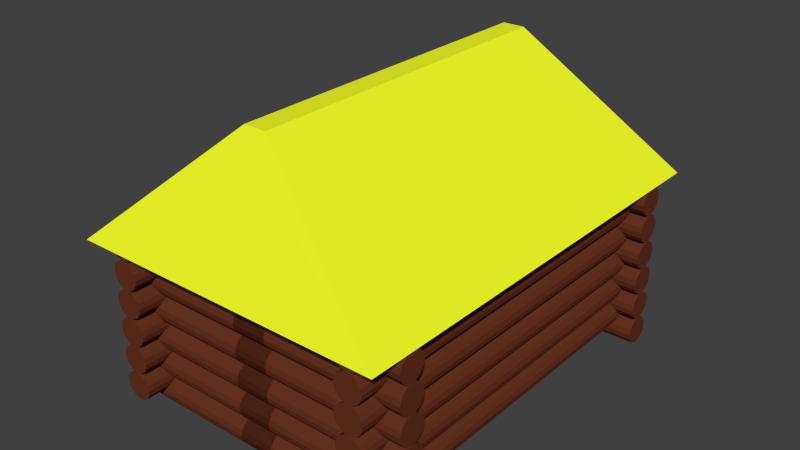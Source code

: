 # Source: hut01.blend  (saved by Blender 2.76.0; exported with 4.5.12 LTS)
import bpy
from mathutils import Matrix  # noqa: F401  (used for matrix-valued properties, if any)

bpy.ops.wm.read_factory_settings(use_empty=True)
scene = bpy.context.scene
scene.name = 'Scene'

# ---- collections
col_collection_1 = bpy.data.collections.new('Collection 1'); scene.collection.children.link(col_collection_1)

# ---- materials (node trees are filled in below, after node groups)
mat_straw = bpy.data.materials.new('Straw')
mat_straw.alpha_threshold = 0.0
mat_straw.use_transparent_shadow = False
mat_straw.diffuse_color = (0.9184, 1.0, 0.02177, 1.0)
mat_straw.roughness = 0.5
mat_log = bpy.data.materials.new('Log')
mat_log.alpha_threshold = 0.0
mat_log.use_transparent_shadow = False
mat_log.diffuse_color = (0.1376, 0.03306, 0.01568, 1.0)
mat_log.roughness = 0.5
mat_log.specular_intensity = 0.0

# ---- material node trees

# ---- world
world_world = bpy.data.worlds.new('World'); scene.world = world_world
world_world.color = (0.05088, 0.05088, 0.05088)
world_world.use_sun_shadow = False
world_world.sun_shadow_jitter_overblur = 0.0
world_world.cycles.sampling_method = 'MANUAL'
world_world.cycles.sample_map_resolution = 256

# ---- meshes
me_cube_001 = bpy.data.meshes.new('Cube.001')
me_cube_001.from_pydata([(-2.268, -3.15, 2.2), (-0.16, -2.4, 4.0), (-2.268, 3.15, 2.2), (-0.16, 2.4, 4.0), (2.268, -3.15, 2.2), (0.16, -2.4, 4.0), (2.268, 3.15, 2.2), (0.16, 2.4, 4.0)], [], [(1, 3, 2, 0), (3, 7, 6, 2), (7, 5, 4, 6), (5, 1, 0, 4), (0, 2, 6, 4), (5, 7, 3, 1)])
me_cube_001.materials.append(mat_straw)
me_cube_001.use_remesh_preserve_volume = False
me_cube_001.use_remesh_preserve_attributes = False
me_cube_001.use_mirror_vertex_groups = False
me_cube_001.update()
me_cylinder_001 = bpy.data.meshes.new('Cylinder.001')
me_cylinder_001.from_pydata([(1.8, 0.4, -3.0), (1.8, 0.4, -8.742e-09), (1.877, 0.3848, -3.0), (1.877, 0.3848, -8.742e-09), (1.941, 0.3414, -3.0), (1.941, 0.3414, -8.742e-09), (1.985, 0.2765, -3.0), (1.985, 0.2765, -8.742e-09), (2.0, 0.2, -3.0), (2.0, 0.2, -8.742e-09), (1.985, 0.1235, -3.0), (1.985, 0.1235, -8.742e-09), (1.941, 0.05858, -3.0), (1.941, 0.05858, -8.742e-09), (1.877, 0.01522, -3.0), (1.877, 0.01522, -8.742e-09), (1.8, -1.49e-08, -3.0), (1.8, -1.043e-07, -8.742e-09), (1.723, 0.01522, -3.0), (1.723, 0.01522, -8.742e-09), (1.659, 0.05858, -3.0), (1.659, 0.05858, -8.742e-09), (1.615, 0.1235, -3.0), (1.615, 0.1235, -8.742e-09), (1.6, 0.2, -3.0), (1.6, 0.2, -8.742e-09), (1.615, 0.2765, -3.0), (1.615, 0.2765, -8.742e-09), (1.659, 0.3414, -3.0), (1.659, 0.3414, -8.742e-09), (1.723, 0.3848, -3.0), (1.723, 0.3848, -8.742e-09), (-0.25, -5.96e-08, -2.7), (2.25, -1.639e-07, -2.7), (-0.25, -0.07654, -2.685), (2.25, -0.07654, -2.685), (-0.25, -0.1414, -2.641), (2.25, -0.1414, -2.641), (-0.25, -0.1848, -2.577), (2.25, -0.1848, -2.577), (-0.25, -0.2, -2.5), (2.25, -0.2, -2.5), (-0.25, -0.1848, -2.423), (2.25, -0.1848, -2.423), (-0.25, -0.1414, -2.359), (2.25, -0.1414, -2.359), (-0.25, -0.07654, -2.315), (2.25, -0.07654, -2.315), (-0.25, -7.451e-08, -2.3), (2.25, -1.788e-07, -2.3), (-0.25, 0.07654, -2.315), (2.25, 0.07654, -2.315), (-0.25, 0.1414, -2.359), (2.25, 0.1414, -2.359), (-0.25, 0.1848, -2.423), (2.25, 0.1848, -2.423), (-0.25, 0.2, -2.5), (2.25, 0.2, -2.5), (-0.25, 0.1848, -2.577), (2.25, 0.1848, -2.577), (-0.25, 0.1414, -2.641), (2.25, 0.1414, -2.641), (-0.25, 0.07654, -2.685), (2.25, 0.07654, -2.685)], [], [(0, 1, 3, 2), (2, 3, 5, 4), (4, 5, 7, 6), (6, 7, 9, 8), (8, 9, 11, 10), (10, 11, 13, 12), (12, 13, 15, 14), (14, 15, 17, 16), (16, 17, 19, 18), (18, 19, 21, 20), (20, 21, 23, 22), (22, 23, 25, 24), (24, 25, 27, 26), (26, 27, 29, 28), (3, 1, 31, 29, 27, 25, 23, 21, 19, 17, 15, 13, 11, 9, 7, 5), (30, 31, 1, 0), (28, 29, 31, 30), (0, 2, 4, 6, 8, 10, 12, 14, 16, 18, 20, 22, 24, 26, 28, 30), (32, 33, 35, 34), (34, 35, 37, 36), (36, 37, 39, 38), (38, 39, 41, 40), (40, 41, 43, 42), (42, 43, 45, 44), (44, 45, 47, 46), (46, 47, 49, 48), (48, 49, 51, 50), (50, 51, 53, 52), (52, 53, 55, 54), (54, 55, 57, 56), (56, 57, 59, 58), (58, 59, 61, 60), (35, 33, 63, 61, 59, 57, 55, 53, 51, 49, 47, 45, 43, 41, 39, 37), (62, 63, 33, 32), (60, 61, 63, 62), (32, 34, 36, 38, 40, 42, 44, 46, 48, 50, 52, 54, 56, 58, 60, 62)])
me_cylinder_001.materials.append(mat_log)
me_cylinder_001.use_remesh_preserve_volume = False
me_cylinder_001.use_remesh_preserve_attributes = False
me_cylinder_001.use_mirror_vertex_groups = False
me_cylinder_001.update()

# ---- objects
ob_cube = bpy.data.objects.new('Cube', me_cube_001)
ob_cylinder = bpy.data.objects.new('Cylinder', me_cylinder_001)

# ---- transforms, parenting, visibility, modifiers, constraints
ob_cube.location = (0.0, 0.0, 0.0)
ob_cube.lineart.crease_threshold = 0.0
ob_cylinder.location = (0.0, 0.0, 0.0)
ob_cylinder.rotation_euler = (1.571, 0.0, 0.0)
ob_cylinder.lineart.crease_threshold = 0.0
_m = ob_cylinder.modifiers.new('Mirror', 'MIRROR')
_m.use_axis = (True, False, True)
_m = ob_cylinder.modifiers.new('Array', 'ARRAY')
_m.count = 6
_m.use_constant_offset = True
_m.constant_offset_displace = (0.0, 0.4, 0.0)
_m.use_relative_offset = False
_m.relative_offset_displace = (0.0, 0.0, 0.0)

# ---- collection membership
col_collection_1.objects.link(ob_cube)
col_collection_1.objects.link(ob_cylinder)

# ---- scene / render settings (as saved in the file)
scene.frame_start = 1; scene.frame_end = 250; scene.frame_set(1)
scene.render.engine = 'BLENDER_EEVEE_NEXT'
scene.render.resolution_percentage = 50
scene.render.dither_intensity = 0.0
scene.cycles.use_denoising = False
scene.cycles.samples = 10
scene.cycles.sampling_pattern = 'TABULATED_SOBOL'
scene.cycles.light_sampling_threshold = 0.0
scene.cycles.use_adaptive_sampling = False
scene.cycles.use_light_tree = False
scene.cycles.blur_glossy = 0.0
scene.cycles.pixel_filter_type = 'GAUSSIAN'
scene.cycles.sample_clamp_indirect = 0.0
scene.view_settings.view_transform = 'Standard'
bpy.context.view_layer.update()

# ---- added for rendering (the .blend has no active camera and no usable light): camera, sun
cam_auto = bpy.data.cameras.new('AutoCamera')
cam_auto.lens = 50.0
cam_auto.sensor_width = 36.0
cam_auto.clip_end = 1000.0
ob_auto_camera = bpy.data.objects.new('AutoCamera', cam_auto)
scene.collection.objects.link(ob_auto_camera)
ob_auto_camera.location = (8.1664, -9.79968, 8.43312)
ob_auto_camera.rotation_euler = (1.09748, -7.21219e-08, 0.694738)
scene.camera = ob_auto_camera
light_auto_sun = bpy.data.lights.new('AutoSun', 'SUN')
light_auto_sun.energy = 3.0
light_auto_sun.angle = 0.0523599
ob_auto_sun = bpy.data.objects.new('AutoSun', light_auto_sun)
scene.collection.objects.link(ob_auto_sun)
ob_auto_sun.rotation_euler = (0.872665, 0.174533, 0.523599)
bpy.context.view_layer.update()
